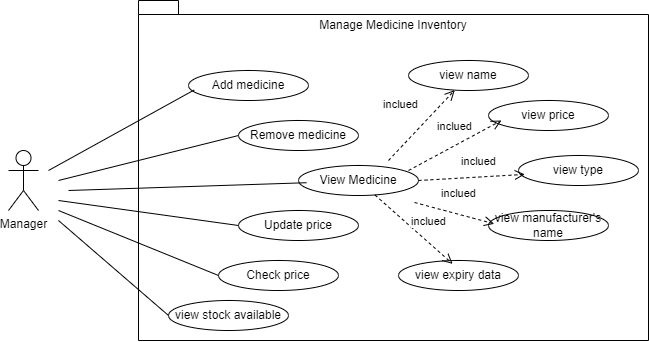

The diagram above was exported from draw.io. Its source (the exported page's mxGraphModel, read from the mxfile embedded in the PNG):
<mxGraphModel dx="993" dy="525" grid="1" gridSize="10" guides="1" tooltips="1" connect="1" arrows="1" fold="1" page="1" pageScale="1" pageWidth="827" pageHeight="1169" math="0" shadow="0">
  <root>
    <mxCell id="0" />
    <mxCell id="1" parent="0" />
    <mxCell id="sui4A1b2dFN0NWncT8Th-1" value="" style="shape=folder;fontStyle=1;spacingTop=10;tabWidth=40;tabHeight=14;tabPosition=left;html=1;whiteSpace=wrap;" vertex="1" parent="1">
      <mxGeometry x="170" y="150" width="510" height="340" as="geometry" />
    </mxCell>
    <mxCell id="sui4A1b2dFN0NWncT8Th-2" value="Manager" style="shape=umlActor;verticalLabelPosition=bottom;verticalAlign=top;html=1;" vertex="1" parent="1">
      <mxGeometry x="40" y="300" width="30" height="60" as="geometry" />
    </mxCell>
    <mxCell id="sui4A1b2dFN0NWncT8Th-3" value="Manage Medicine Inventory" style="text;html=1;align=center;verticalAlign=middle;whiteSpace=wrap;rounded=0;" vertex="1" parent="1">
      <mxGeometry x="320" y="160" width="210" height="30" as="geometry" />
    </mxCell>
    <mxCell id="sui4A1b2dFN0NWncT8Th-4" value="Remove medicine" style="ellipse;whiteSpace=wrap;html=1;" vertex="1" parent="1">
      <mxGeometry x="270" y="270" width="120" height="30" as="geometry" />
    </mxCell>
    <mxCell id="sui4A1b2dFN0NWncT8Th-5" value="Add medicine" style="ellipse;whiteSpace=wrap;html=1;" vertex="1" parent="1">
      <mxGeometry x="220" y="220" width="120" height="30" as="geometry" />
    </mxCell>
    <mxCell id="sui4A1b2dFN0NWncT8Th-6" value="View Medicine" style="ellipse;whiteSpace=wrap;html=1;" vertex="1" parent="1">
      <mxGeometry x="330" y="315" width="120" height="30" as="geometry" />
    </mxCell>
    <mxCell id="sui4A1b2dFN0NWncT8Th-7" value="Update price" style="ellipse;whiteSpace=wrap;html=1;" vertex="1" parent="1">
      <mxGeometry x="270" y="360" width="120" height="30" as="geometry" />
    </mxCell>
    <mxCell id="sui4A1b2dFN0NWncT8Th-8" value="view stock available" style="ellipse;whiteSpace=wrap;html=1;" vertex="1" parent="1">
      <mxGeometry x="200" y="450" width="120" height="30" as="geometry" />
    </mxCell>
    <mxCell id="sui4A1b2dFN0NWncT8Th-10" value="Check price" style="ellipse;whiteSpace=wrap;html=1;" vertex="1" parent="1">
      <mxGeometry x="250" y="410" width="120" height="30" as="geometry" />
    </mxCell>
    <mxCell id="sui4A1b2dFN0NWncT8Th-12" value="view name" style="ellipse;whiteSpace=wrap;html=1;" vertex="1" parent="1">
      <mxGeometry x="440" y="210" width="120" height="30" as="geometry" />
    </mxCell>
    <mxCell id="sui4A1b2dFN0NWncT8Th-13" value="view price" style="ellipse;whiteSpace=wrap;html=1;" vertex="1" parent="1">
      <mxGeometry x="520" y="250" width="120" height="30" as="geometry" />
    </mxCell>
    <mxCell id="sui4A1b2dFN0NWncT8Th-14" value="view type" style="ellipse;whiteSpace=wrap;html=1;" vertex="1" parent="1">
      <mxGeometry x="550" y="305" width="120" height="30" as="geometry" />
    </mxCell>
    <mxCell id="sui4A1b2dFN0NWncT8Th-15" value="view manufacturer's name" style="ellipse;whiteSpace=wrap;html=1;" vertex="1" parent="1">
      <mxGeometry x="520" y="360" width="120" height="30" as="geometry" />
    </mxCell>
    <mxCell id="sui4A1b2dFN0NWncT8Th-16" value="view expiry data" style="ellipse;whiteSpace=wrap;html=1;" vertex="1" parent="1">
      <mxGeometry x="430" y="410" width="120" height="30" as="geometry" />
    </mxCell>
    <mxCell id="sui4A1b2dFN0NWncT8Th-18" value="" style="endArrow=none;html=1;rounded=0;entryX=0.048;entryY=0.648;entryDx=0;entryDy=0;entryPerimeter=0;" edge="1" parent="1" target="sui4A1b2dFN0NWncT8Th-5">
      <mxGeometry width="50" height="50" relative="1" as="geometry">
        <mxPoint x="80" y="320" as="sourcePoint" />
        <mxPoint x="340" y="310" as="targetPoint" />
      </mxGeometry>
    </mxCell>
    <mxCell id="sui4A1b2dFN0NWncT8Th-19" value="" style="endArrow=none;html=1;rounded=0;entryX=0;entryY=0.5;entryDx=0;entryDy=0;" edge="1" parent="1" target="sui4A1b2dFN0NWncT8Th-4">
      <mxGeometry width="50" height="50" relative="1" as="geometry">
        <mxPoint x="90" y="330" as="sourcePoint" />
        <mxPoint x="236" y="249" as="targetPoint" />
      </mxGeometry>
    </mxCell>
    <mxCell id="sui4A1b2dFN0NWncT8Th-20" value="" style="endArrow=none;html=1;rounded=0;entryX=0.067;entryY=0.574;entryDx=0;entryDy=0;entryPerimeter=0;" edge="1" parent="1" target="sui4A1b2dFN0NWncT8Th-6">
      <mxGeometry width="50" height="50" relative="1" as="geometry">
        <mxPoint x="100" y="340" as="sourcePoint" />
        <mxPoint x="246" y="259" as="targetPoint" />
      </mxGeometry>
    </mxCell>
    <mxCell id="sui4A1b2dFN0NWncT8Th-21" value="" style="endArrow=none;html=1;rounded=0;entryX=0;entryY=0.5;entryDx=0;entryDy=0;" edge="1" parent="1" target="sui4A1b2dFN0NWncT8Th-7">
      <mxGeometry width="50" height="50" relative="1" as="geometry">
        <mxPoint x="90" y="350" as="sourcePoint" />
        <mxPoint x="256" y="269" as="targetPoint" />
      </mxGeometry>
    </mxCell>
    <mxCell id="sui4A1b2dFN0NWncT8Th-22" value="" style="endArrow=none;html=1;rounded=0;entryX=0;entryY=0.5;entryDx=0;entryDy=0;" edge="1" parent="1" target="sui4A1b2dFN0NWncT8Th-10">
      <mxGeometry width="50" height="50" relative="1" as="geometry">
        <mxPoint x="90" y="360" as="sourcePoint" />
        <mxPoint x="266" y="279" as="targetPoint" />
      </mxGeometry>
    </mxCell>
    <mxCell id="sui4A1b2dFN0NWncT8Th-23" value="" style="endArrow=none;html=1;rounded=0;entryX=0;entryY=0.5;entryDx=0;entryDy=0;" edge="1" parent="1" target="sui4A1b2dFN0NWncT8Th-8">
      <mxGeometry width="50" height="50" relative="1" as="geometry">
        <mxPoint x="90" y="370" as="sourcePoint" />
        <mxPoint x="276" y="289" as="targetPoint" />
      </mxGeometry>
    </mxCell>
    <mxCell id="sui4A1b2dFN0NWncT8Th-24" value="inclued" style="html=1;verticalAlign=bottom;endArrow=open;dashed=1;endSize=8;curved=0;rounded=0;" edge="1" parent="1" target="sui4A1b2dFN0NWncT8Th-12">
      <mxGeometry x="-0.109" y="24" relative="1" as="geometry">
        <mxPoint x="420" y="310" as="sourcePoint" />
        <mxPoint x="410" y="290" as="targetPoint" />
        <mxPoint as="offset" />
      </mxGeometry>
    </mxCell>
    <mxCell id="sui4A1b2dFN0NWncT8Th-25" value="inclued" style="html=1;verticalAlign=bottom;endArrow=open;dashed=1;endSize=8;curved=0;rounded=0;entryX=0.108;entryY=0.667;entryDx=0;entryDy=0;entryPerimeter=0;" edge="1" parent="1" target="sui4A1b2dFN0NWncT8Th-13">
      <mxGeometry x="0.0966" y="9" relative="1" as="geometry">
        <mxPoint x="440" y="320" as="sourcePoint" />
        <mxPoint x="497" y="250" as="targetPoint" />
        <mxPoint as="offset" />
      </mxGeometry>
    </mxCell>
    <mxCell id="sui4A1b2dFN0NWncT8Th-26" value="inclued" style="html=1;verticalAlign=bottom;endArrow=open;dashed=1;endSize=8;curved=0;rounded=0;exitX=1;exitY=0.5;exitDx=0;exitDy=0;entryX=0.053;entryY=0.63;entryDx=0;entryDy=0;entryPerimeter=0;" edge="1" parent="1" source="sui4A1b2dFN0NWncT8Th-6" target="sui4A1b2dFN0NWncT8Th-14">
      <mxGeometry x="0.1353" y="7" relative="1" as="geometry">
        <mxPoint x="436" y="342" as="sourcePoint" />
        <mxPoint x="507" y="260" as="targetPoint" />
        <mxPoint as="offset" />
      </mxGeometry>
    </mxCell>
    <mxCell id="sui4A1b2dFN0NWncT8Th-27" value="inclued" style="html=1;verticalAlign=bottom;endArrow=open;dashed=1;endSize=8;curved=0;rounded=0;exitX=0.719;exitY=0.241;exitDx=0;exitDy=0;exitPerimeter=0;entryX=0.048;entryY=0.444;entryDx=0;entryDy=0;entryPerimeter=0;" edge="1" parent="1" target="sui4A1b2dFN0NWncT8Th-15">
      <mxGeometry x="0.0297" y="11" relative="1" as="geometry">
        <mxPoint x="446" y="352" as="sourcePoint" />
        <mxPoint x="517" y="270" as="targetPoint" />
        <mxPoint as="offset" />
      </mxGeometry>
    </mxCell>
    <mxCell id="sui4A1b2dFN0NWncT8Th-28" value="inclued" style="html=1;verticalAlign=bottom;endArrow=open;dashed=1;endSize=8;curved=0;rounded=0;entryX=0.451;entryY=0.111;entryDx=0;entryDy=0;entryPerimeter=0;" edge="1" parent="1" source="sui4A1b2dFN0NWncT8Th-6" target="sui4A1b2dFN0NWncT8Th-16">
      <mxGeometry x="0.2272" y="9" relative="1" as="geometry">
        <mxPoint x="456" y="362" as="sourcePoint" />
        <mxPoint x="527" y="280" as="targetPoint" />
        <mxPoint as="offset" />
      </mxGeometry>
    </mxCell>
  </root>
</mxGraphModel>